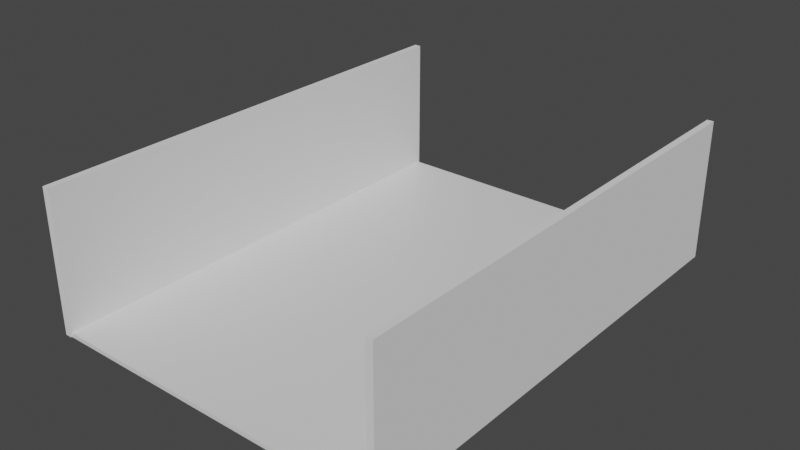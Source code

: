# Source: castel.blend  (saved by Blender 2.93.21; exported with 4.5.12 LTS)
import bpy
from mathutils import Matrix  # noqa: F401  (used for matrix-valued properties, if any)

bpy.ops.wm.read_factory_settings(use_empty=True)
scene = bpy.context.scene
scene.name = 'Scene'

# ---- collections
col_collection = bpy.data.collections.new('Collection'); scene.collection.children.link(col_collection)

# ---- materials (node trees are filled in below, after node groups)
mat_material = bpy.data.materials.new('Material')
mat_material.alpha_threshold = 0.0
mat_material.use_transparent_shadow = False
mat_material.line_color = (0.0, 0.0, 0.0, 1.0)

# ---- material node trees
mat_material.use_nodes = True; mat_material.node_tree.nodes.clear()
_N = mat_material.node_tree.nodes; _L = mat_material.node_tree.links
n0 = _N.new('ShaderNodeOutputMaterial'); n0.name = 'Material Output'; n0.location = (300, 300)
n1 = _N.new('ShaderNodeBsdfPrincipled'); n1.name = 'Principled BSDF'; n1.location = (10, 300)
n1.distribution = 'GGX'
n1.subsurface_method = 'BURLEY'
n1.inputs[2].default_value = 0.4
n1.inputs[3].default_value = 1.45
n1.inputs[27].default_value = (0.0, 0.0, 0.0, 1.0)
n1.inputs[28].default_value = 1.0
_L.new(n1.outputs[0], n0.inputs[0])
n0.is_active_output = True

# ---- world
world_world = bpy.data.worlds.new('World'); scene.world = world_world
world_world.use_nodes = True; world_world.node_tree.nodes.clear()
_N = world_world.node_tree.nodes; _L = world_world.node_tree.links
n0 = _N.new('ShaderNodeOutputWorld'); n0.name = 'World Output'; n0.location = (300, 300)
n1 = _N.new('ShaderNodeBackground'); n1.name = 'Background'; n1.location = (10, 300)
n1.inputs[0].default_value = (0.05088, 0.05088, 0.05088, 1.0)
_L.new(n1.outputs[0], n0.inputs[0])
n0.is_active_output = True
world_world.color = (0.05088, 0.05088, 0.05088)
world_world.use_sun_shadow = False
world_world.sun_shadow_jitter_overblur = 0.0

# ---- meshes
me_cube = bpy.data.meshes.new('Cube')
me_cube.from_pydata([(10.09, 13.58, 0.1194), (10.09, 13.58, -0.1194), (10.09, -13.58, 0.1194), (10.09, -13.58, -0.1194), (-10.09, 13.58, 0.1194), (-10.09, 13.58, -0.1194), (-10.09, -13.58, 0.1194), (-10.09, -13.58, -0.1194)], [], [(0, 4, 6, 2), (3, 2, 6, 7), (7, 6, 4, 5), (5, 1, 3, 7), (1, 0, 2, 3), (5, 4, 0, 1)])
_uv = me_cube.uv_layers.new(name='UVMap')
_uv.uv.foreach_set('vector', [0.625, 0.5, 0.875, 0.5, 0.875, 0.75, 0.625, 0.75, 0.375, 0.75, 0.625, 0.75, 0.625, 1.0, 0.375, 1.0, 0.375, 0.0, 0.625, 0.0, 0.625, 0.25, 0.375, 0.25, 0.125, 0.5, 0.375, 0.5, 0.375, 0.75, 0.125, 0.75, 0.375, 0.5, 0.625, 0.5, 0.625, 0.75, 0.375, 0.75, 0.375, 0.25, 0.625, 0.25, 0.625, 0.5, 0.375, 0.5])
me_cube.materials.append(mat_material)
me_cube.use_remesh_preserve_volume = False
me_cube.use_remesh_preserve_attributes = False
me_cube.use_mirror_vertex_groups = False
me_cube.update()
me_cube_001 = bpy.data.meshes.new('Cube.001')
me_cube_001.from_pydata([(0.6251, -13.66, -0.09214), (0.6251, -13.66, 8.023), (0.6251, 13.67, -0.09214), (0.6251, 13.67, 8.023), (1.0, -13.66, -0.09214), (1.0, -13.66, 8.023), (1.0, 13.67, -0.09214), (1.0, 13.67, 8.023)], [], [(0, 1, 3, 2), (2, 3, 7, 6), (6, 7, 5, 4), (4, 5, 1, 0), (2, 6, 4, 0), (7, 3, 1, 5)])
_uv = me_cube_001.uv_layers.new(name='UVMap')
_uv.uv.foreach_set('vector', [0.375, 0.0, 0.625, 0.0, 0.625, 0.25, 0.375, 0.25, 0.375, 0.25, 0.625, 0.25, 0.625, 0.5, 0.375, 0.5, 0.375, 0.5, 0.625, 0.5, 0.625, 0.75, 0.375, 0.75, 0.375, 0.75, 0.625, 0.75, 0.625, 1.0, 0.375, 1.0, 0.125, 0.5, 0.375, 0.5, 0.375, 0.75, 0.125, 0.75, 0.625, 0.5, 0.875, 0.5, 0.875, 0.75, 0.625, 0.75])
me_cube_001.use_remesh_fix_poles = True
me_cube_001.use_remesh_preserve_attributes = False
me_cube_001.update()
me_cube_002 = bpy.data.meshes.new('Cube.002')
me_cube_002.from_pydata([(0.6251, -13.66, -0.09214), (0.6251, -13.66, 8.023), (0.6251, 13.67, -0.09214), (0.6251, 13.67, 8.023), (1.0, -13.66, -0.09214), (1.0, -13.66, 8.023), (1.0, 13.67, -0.09214), (1.0, 13.67, 8.023)], [], [(0, 1, 3, 2), (2, 3, 7, 6), (6, 7, 5, 4), (4, 5, 1, 0), (2, 6, 4, 0), (7, 3, 1, 5)])
_uv = me_cube_002.uv_layers.new(name='UVMap')
_uv.uv.foreach_set('vector', [0.375, 0.0, 0.625, 0.0, 0.625, 0.25, 0.375, 0.25, 0.375, 0.25, 0.625, 0.25, 0.625, 0.5, 0.375, 0.5, 0.375, 0.5, 0.625, 0.5, 0.625, 0.75, 0.375, 0.75, 0.375, 0.75, 0.625, 0.75, 0.625, 1.0, 0.375, 1.0, 0.125, 0.5, 0.375, 0.5, 0.375, 0.75, 0.125, 0.75, 0.625, 0.5, 0.875, 0.5, 0.875, 0.75, 0.625, 0.75])
me_cube_002.use_remesh_fix_poles = True
me_cube_002.use_remesh_preserve_attributes = False
me_cube_002.update()

# ---- objects
ob_floor = bpy.data.objects.new('Floor', me_cube)
ob_wall_001 = bpy.data.objects.new('Wall.001', me_cube_001)
ob_wall_002 = bpy.data.objects.new('Wall.002', me_cube_002)

# ---- transforms, parenting, visibility, modifiers, constraints
ob_floor.location = (0.0, 0.0, 0.0)
ob_floor.lock_rotations_4d = False
ob_floor.empty_display_type = 'ARROWS'
ob_floor.lineart.crease_threshold = 0.0
ob_wall_001.location = (-10.73, 0.0, 0.0)
ob_wall_002.location = (9.13, 0.0, 0.0)

# ---- collection membership
col_collection.objects.link(ob_floor)
col_collection.objects.link(ob_wall_001)
col_collection.objects.link(ob_wall_002)

# ---- scene / render settings (as saved in the file)
scene.frame_start = 1; scene.frame_end = 250; scene.frame_set(1)
scene.render.engine = 'BLENDER_EEVEE_NEXT'
scene.cycles.use_denoising = False
scene.cycles.samples = 128
scene.cycles.sampling_pattern = 'TABULATED_SOBOL'
scene.cycles.use_adaptive_sampling = False
scene.cycles.use_light_tree = False
scene.view_settings.view_transform = 'Filmic'
bpy.context.view_layer.update()

# ---- added for rendering (the .blend has no active camera and no usable light): camera, sun
cam_auto = bpy.data.cameras.new('AutoCamera')
cam_auto.lens = 50.0
cam_auto.sensor_width = 36.0
cam_auto.clip_end = 1000.0
ob_auto_camera = bpy.data.objects.new('AutoCamera', cam_auto)
scene.collection.objects.link(ob_auto_camera)
ob_auto_camera.location = (32.3644, -38.8172, 29.8346)
ob_auto_camera.rotation_euler = (1.09748, -7.21219e-08, 0.694738)
scene.camera = ob_auto_camera
light_auto_sun = bpy.data.lights.new('AutoSun', 'SUN')
light_auto_sun.energy = 3.0
light_auto_sun.angle = 0.0523599
ob_auto_sun = bpy.data.objects.new('AutoSun', light_auto_sun)
scene.collection.objects.link(ob_auto_sun)
ob_auto_sun.rotation_euler = (0.872665, 0.174533, 0.523599)
bpy.context.view_layer.update()
